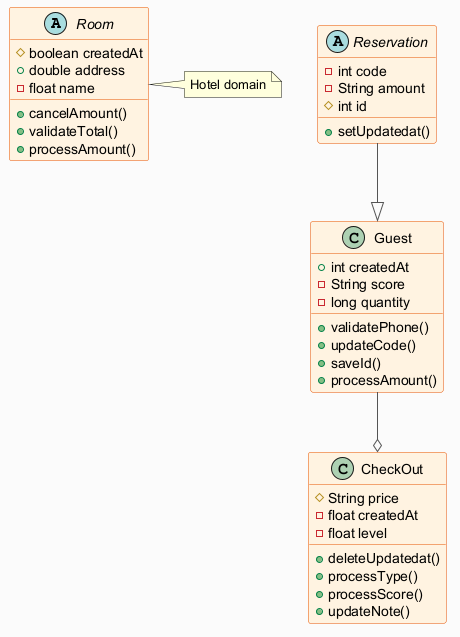

The diagram above was rendered by PlantUML. Its source (embedded in the PNG):
@startuml
skinparam backgroundColor #FAFAFA
skinparam classBackgroundColor #FFF3E0
skinparam classBorderColor #E65100
skinparam ArrowColor #555555
abstract class Room {
  #boolean createdAt
  +double address
  -float name
  +cancelAmount()
  +validateTotal()
  +processAmount()
}
abstract class Reservation {
  -int code
  -String amount
  #int id
  +setUpdatedat()
}
class Guest {
  +int createdAt
  -String score
  -long quantity
  +validatePhone()
  +updateCode()
  +saveId()
  +processAmount()
}
class CheckOut {
  #String price
  -float createdAt
  -float level
  +deleteUpdatedat()
  +processType()
  +processScore()
  +updateNote()
}
Reservation --|> Guest
Guest --o CheckOut
note right of Room : Hotel domain
@enduml